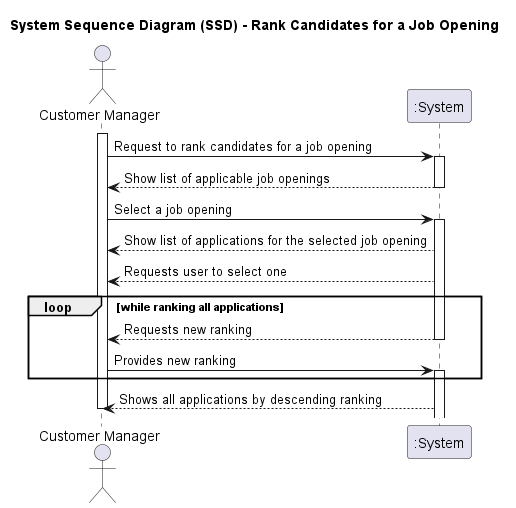

The diagram above was rendered by PlantUML. Its source (embedded in the PNG):
@startuml
'skinparam monochrome true
'skinparam packageStyle rectangle
'skinparam shadowing false

title System Sequence Diagram (SSD) - Rank Candidates for a Job Opening

actor "Customer Manager" as Agent
participant ":System" as System

activate Agent

Agent -> System : Request to rank candidates for a job opening
activate System
System --> Agent: Show list of applicable job openings
deactivate

Agent -> System : Select a job opening
activate System
System --> Agent : Show list of applications for the selected job opening
System --> Agent : Requests user to select one



loop while ranking all applications

System --> Agent : Requests new ranking
deactivate
Agent -> System : Provides new ranking
activate System

end loop

Agent <-- System : Shows all applications by descending ranking


deactivate Agent

@enduml